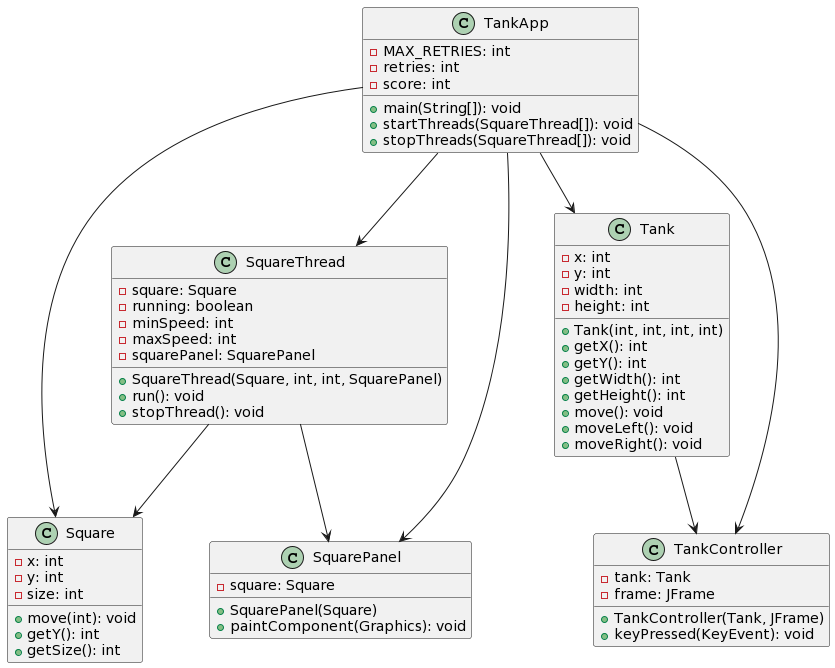

The diagram above was rendered by PlantUML. Its source (embedded in the PNG):
@startuml
class TankApp {
    -MAX_RETRIES: int
    -retries: int
    -score: int
    +main(String[]): void
    +startThreads(SquareThread[]): void
    +stopThreads(SquareThread[]): void
}

class Square {
    -x: int
    -y: int
    -size: int
    +move(int): void
    +getY(): int
    +getSize(): int
}

class SquarePanel {
    -square: Square
    +SquarePanel(Square)
    +paintComponent(Graphics): void
}

class SquareThread {
    -square: Square
    -running: boolean
    -minSpeed: int
    -maxSpeed: int
    -squarePanel: SquarePanel
    +SquareThread(Square, int, int, SquarePanel)
    +run(): void
    +stopThread(): void
}

class Tank {
    -x: int
    -y: int
    -width: int
    -height: int
    +Tank(int, int, int, int)
    +getX(): int
    +getY(): int
    +getWidth(): int
    +getHeight(): int
    +move(): void
    +moveLeft(): void
    +moveRight(): void
}

class TankController {
    -tank: Tank
    -frame: JFrame
    +TankController(Tank, JFrame)
    +keyPressed(KeyEvent): void
}

TankApp --> Square
TankApp --> SquarePanel
TankApp --> SquareThread
TankApp --> Tank
TankApp --> TankController

SquareThread --> Square
SquareThread --> SquarePanel

Tank --> TankController
@enduml